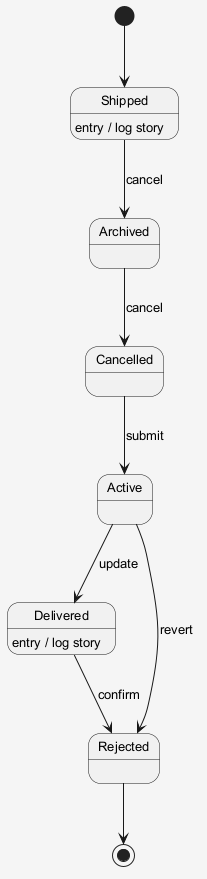

The diagram above was rendered by PlantUML. Its source (embedded in the PNG):
@startuml
skinparam shadowing false
skinparam backgroundColor #F5F5F5
skinparam defaultFontSize 13
[*] --> Shipped
Shipped --> Archived : cancel
Shipped : entry / log story
Archived --> Cancelled : cancel
Cancelled --> Active : submit
Active --> Delivered : update
Delivered --> Rejected : confirm
Delivered : entry / log story
Active --> Rejected : revert
Rejected --> [*]
@enduml